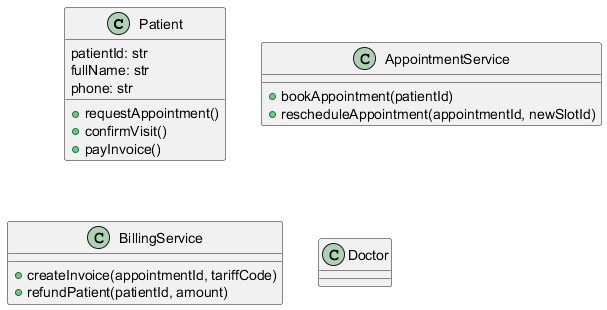

The diagram above was rendered by PlantUML. Its source (embedded in the PNG):
@startuml
class Patient {
  patientId: str
  fullName: str
  phone: str
  +requestAppointment()
  +confirmVisit()
  +payInvoice()
}

class AppointmentService {
  +bookAppointment(patientId)
  +rescheduleAppointment(appointmentId, newSlotId)
}

class BillingService {
  +createInvoice(appointmentId, tariffCode)
  +refundPatient(patientId, amount)
}

class Doctor {
}
@enduml